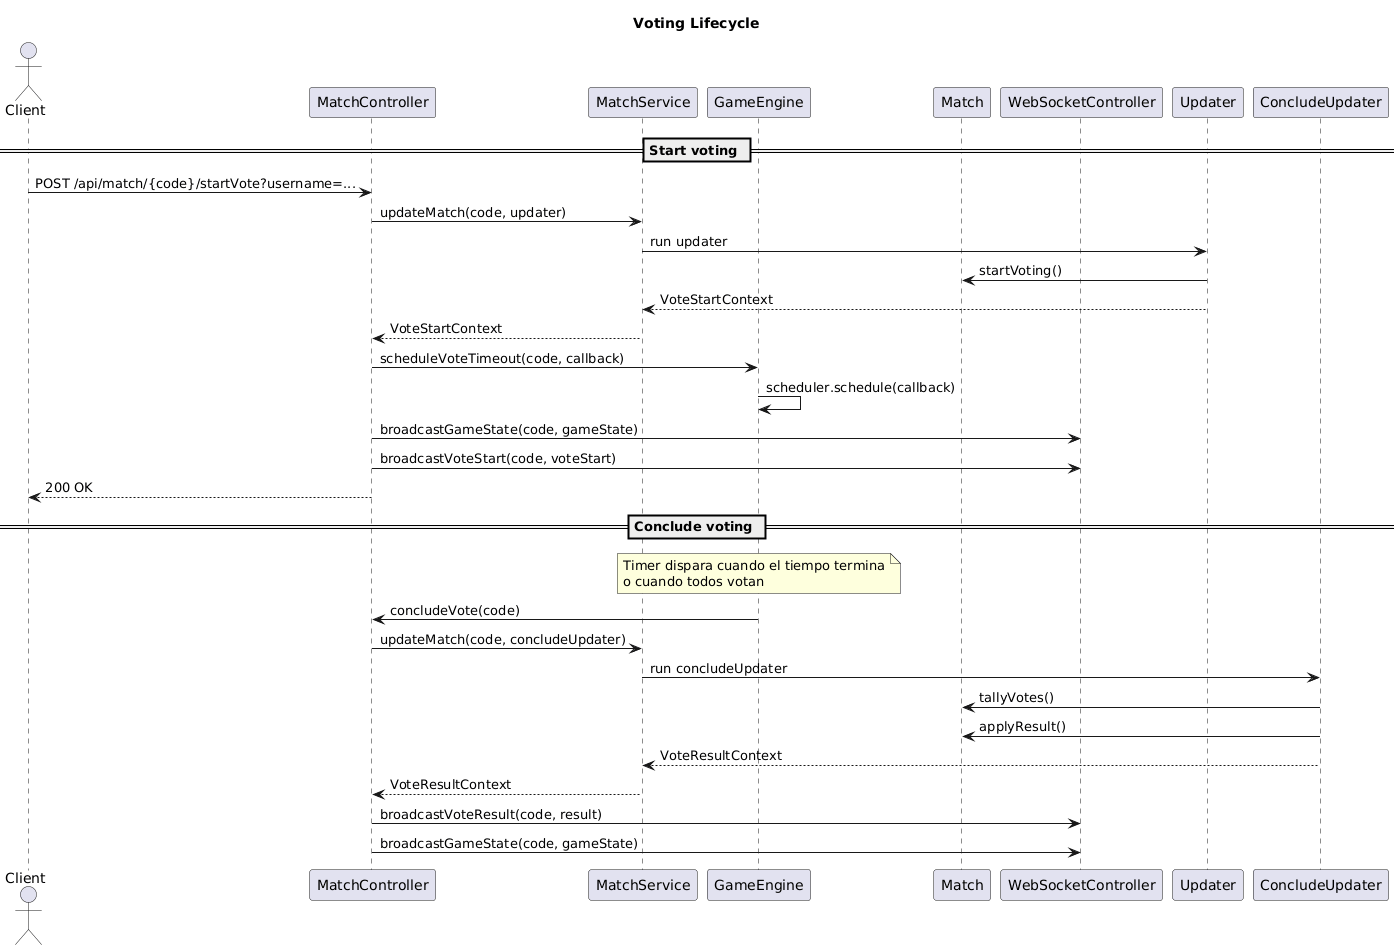

The diagram above was rendered by PlantUML. Its source (embedded in the PNG):
@startuml
title Voting Lifecycle

actor Client
participant MatchController as MC
participant MatchService as MS
participant GameEngine as GE
participant Match as MATCH
participant WebSocketController as WS
participant Updater as UP
participant ConcludeUpdater as CU

== Start voting ==

Client -> MC : POST /api/match/{code}/startVote?username=...
MC -> MS : updateMatch(code, updater)
MS -> UP : run updater
UP -> MATCH : startVoting()
UP --> MS : VoteStartContext
MS --> MC : VoteStartContext

MC -> GE : scheduleVoteTimeout(code, callback)
GE -> GE : scheduler.schedule(callback)

MC -> WS : broadcastGameState(code, gameState)
MC -> WS : broadcastVoteStart(code, voteStart)
MC --> Client : 200 OK

== Conclude voting ==

note over GE
Timer dispara cuando el tiempo termina
o cuando todos votan
end note

GE -> MC : concludeVote(code)
MC -> MS : updateMatch(code, concludeUpdater)
MS -> CU : run concludeUpdater
CU -> MATCH : tallyVotes()
CU -> MATCH : applyResult()
CU --> MS : VoteResultContext
MS --> MC : VoteResultContext

MC -> WS : broadcastVoteResult(code, result)
MC -> WS : broadcastGameState(code, gameState)
@enduml